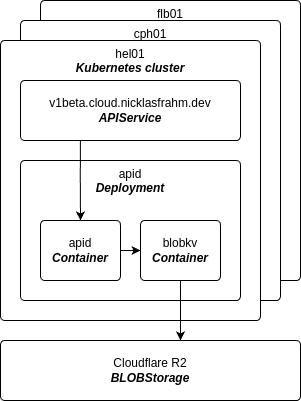

The diagram above was exported from draw.io. Its source (the exported page's mxGraphModel, read from the mxfile embedded in the PNG):
<mxGraphModel dx="2261" dy="755" grid="1" gridSize="10" guides="1" tooltips="1" connect="1" arrows="1" fold="1" page="1" pageScale="1" pageWidth="827" pageHeight="1169" math="0" shadow="0">
  <root>
    <mxCell id="0" />
    <mxCell id="1" parent="0" />
    <mxCell id="Q7p-jRvRqgmKxQqjh2Q2-23" value="&lt;span style=&quot;font-weight: normal;&quot;&gt;flb01&lt;/span&gt;" style="rounded=1;whiteSpace=wrap;html=1;verticalAlign=top;absoluteArcSize=1;arcSize=8;fontStyle=1" vertex="1" parent="1">
      <mxGeometry x="20" width="260" height="280" as="geometry" />
    </mxCell>
    <mxCell id="Q7p-jRvRqgmKxQqjh2Q2-22" value="cph01" style="rounded=1;whiteSpace=wrap;html=1;verticalAlign=top;absoluteArcSize=1;arcSize=8;" vertex="1" parent="1">
      <mxGeometry y="20" width="260" height="280" as="geometry" />
    </mxCell>
    <mxCell id="Q7p-jRvRqgmKxQqjh2Q2-2" value="hel01&lt;br&gt;&lt;b style=&quot;&quot;&gt;&lt;i&gt;Kubernetes cluster&lt;/i&gt;&lt;/b&gt;" style="rounded=1;whiteSpace=wrap;html=1;verticalAlign=top;absoluteArcSize=1;arcSize=8;" vertex="1" parent="1">
      <mxGeometry x="-20" y="40" width="260" height="280" as="geometry" />
    </mxCell>
    <mxCell id="Q7p-jRvRqgmKxQqjh2Q2-5" value="v1beta.cloud.nicklasfrahm.dev&lt;br&gt;&lt;i&gt;&lt;b&gt;APIService&lt;/b&gt;&lt;/i&gt;" style="rounded=1;whiteSpace=wrap;html=1;absoluteArcSize=1;arcSize=8;" vertex="1" parent="1">
      <mxGeometry y="80" width="220" height="60" as="geometry" />
    </mxCell>
    <mxCell id="Q7p-jRvRqgmKxQqjh2Q2-6" value="apid&lt;br&gt;&lt;b style=&quot;font-style: italic;&quot;&gt;Deployment&lt;/b&gt;" style="rounded=1;whiteSpace=wrap;html=1;absoluteArcSize=1;arcSize=8;verticalAlign=top;" vertex="1" parent="1">
      <mxGeometry y="160" width="220" height="140" as="geometry" />
    </mxCell>
    <mxCell id="Q7p-jRvRqgmKxQqjh2Q2-7" value="Cloudflare R2&lt;br&gt;&lt;b style=&quot;font-style: italic;&quot;&gt;BLOBStorage&lt;/b&gt;" style="rounded=1;whiteSpace=wrap;html=1;absoluteArcSize=1;arcSize=8;" vertex="1" parent="1">
      <mxGeometry x="-20" y="340" width="300" height="60" as="geometry" />
    </mxCell>
    <mxCell id="Q7p-jRvRqgmKxQqjh2Q2-12" value="" style="edgeStyle=orthogonalEdgeStyle;rounded=0;orthogonalLoop=1;jettySize=auto;html=1;" edge="1" parent="1" source="Q7p-jRvRqgmKxQqjh2Q2-10" target="Q7p-jRvRqgmKxQqjh2Q2-11">
      <mxGeometry relative="1" as="geometry" />
    </mxCell>
    <mxCell id="Q7p-jRvRqgmKxQqjh2Q2-10" value="apid&lt;br&gt;&lt;i&gt;&lt;b&gt;Container&lt;/b&gt;&lt;/i&gt;" style="rounded=1;whiteSpace=wrap;html=1;absoluteArcSize=1;arcSize=8;" vertex="1" parent="1">
      <mxGeometry x="20" y="220" width="80" height="60" as="geometry" />
    </mxCell>
    <mxCell id="Q7p-jRvRqgmKxQqjh2Q2-11" value="blobkv&lt;br&gt;&lt;i&gt;&lt;b&gt;Container&lt;/b&gt;&lt;/i&gt;" style="rounded=1;whiteSpace=wrap;html=1;absoluteArcSize=1;arcSize=8;" vertex="1" parent="1">
      <mxGeometry x="120" y="220" width="80" height="60" as="geometry" />
    </mxCell>
    <mxCell id="Q7p-jRvRqgmKxQqjh2Q2-13" value="" style="edgeStyle=orthogonalEdgeStyle;rounded=0;orthogonalLoop=1;jettySize=auto;html=1;entryX=0.5;entryY=0;entryDx=0;entryDy=0;exitX=0.272;exitY=1.003;exitDx=0;exitDy=0;exitPerimeter=0;" edge="1" parent="1" source="Q7p-jRvRqgmKxQqjh2Q2-5" target="Q7p-jRvRqgmKxQqjh2Q2-10">
      <mxGeometry relative="1" as="geometry">
        <mxPoint x="60" y="140" as="sourcePoint" />
      </mxGeometry>
    </mxCell>
    <mxCell id="Q7p-jRvRqgmKxQqjh2Q2-24" value="" style="edgeStyle=orthogonalEdgeStyle;rounded=0;orthogonalLoop=1;jettySize=auto;html=1;entryX=0.6;entryY=0;entryDx=0;entryDy=0;entryPerimeter=0;" edge="1" parent="1" source="Q7p-jRvRqgmKxQqjh2Q2-11" target="Q7p-jRvRqgmKxQqjh2Q2-7">
      <mxGeometry relative="1" as="geometry">
        <mxPoint x="160" y="280" as="sourcePoint" />
        <mxPoint x="160" y="330" as="targetPoint" />
      </mxGeometry>
    </mxCell>
  </root>
</mxGraphModel>